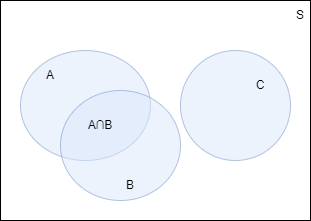

The diagram above was exported from draw.io. Its source (the exported page's mxGraphModel, read from the mxfile embedded in the PNG):
<mxGraphModel dx="1452" dy="865" grid="1" gridSize="10" guides="1" tooltips="1" connect="1" arrows="1" fold="1" page="1" pageScale="1" pageWidth="850" pageHeight="1100" math="0" shadow="0">
  <root>
    <mxCell id="cUYQPIG9eUa41AMs54K8-0" />
    <mxCell id="cUYQPIG9eUa41AMs54K8-1" parent="cUYQPIG9eUa41AMs54K8-0" />
    <mxCell id="cUYQPIG9eUa41AMs54K8-2" value="" style="rounded=0;whiteSpace=wrap;html=1;" vertex="1" parent="cUYQPIG9eUa41AMs54K8-1">
      <mxGeometry x="-170" y="220" width="310" height="220" as="geometry" />
    </mxCell>
    <mxCell id="cUYQPIG9eUa41AMs54K8-3" value="S" style="text;html=1;strokeColor=none;fillColor=none;align=center;verticalAlign=middle;whiteSpace=wrap;rounded=0;" vertex="1" parent="cUYQPIG9eUa41AMs54K8-1">
      <mxGeometry x="120" y="220" width="20" height="30" as="geometry" />
    </mxCell>
    <mxCell id="cUYQPIG9eUa41AMs54K8-4" value="" style="ellipse;whiteSpace=wrap;html=1;fillColor=#dae8fc;strokeColor=#6c8ebf;opacity=50;" vertex="1" parent="cUYQPIG9eUa41AMs54K8-1">
      <mxGeometry x="-150" y="270" width="130" height="110" as="geometry" />
    </mxCell>
    <mxCell id="cUYQPIG9eUa41AMs54K8-5" value="A" style="text;html=1;strokeColor=none;fillColor=none;align=center;verticalAlign=middle;whiteSpace=wrap;rounded=0;" vertex="1" parent="cUYQPIG9eUa41AMs54K8-1">
      <mxGeometry x="-130" y="280" width="20" height="30" as="geometry" />
    </mxCell>
    <mxCell id="cUYQPIG9eUa41AMs54K8-6" value="" style="ellipse;whiteSpace=wrap;html=1;fillColor=#dae8fc;strokeColor=#6c8ebf;opacity=50;" vertex="1" parent="cUYQPIG9eUa41AMs54K8-1">
      <mxGeometry x="10" y="270" width="110" height="110" as="geometry" />
    </mxCell>
    <mxCell id="cUYQPIG9eUa41AMs54K8-7" value="C" style="text;html=1;strokeColor=none;fillColor=none;align=center;verticalAlign=middle;whiteSpace=wrap;rounded=0;" vertex="1" parent="cUYQPIG9eUa41AMs54K8-1">
      <mxGeometry x="80" y="290" width="20" height="30" as="geometry" />
    </mxCell>
    <mxCell id="cUYQPIG9eUa41AMs54K8-8" value="" style="ellipse;whiteSpace=wrap;html=1;fillColor=#dae8fc;strokeColor=#6c8ebf;opacity=50;" vertex="1" parent="cUYQPIG9eUa41AMs54K8-1">
      <mxGeometry x="-110" y="310" width="120" height="110" as="geometry" />
    </mxCell>
    <mxCell id="cUYQPIG9eUa41AMs54K8-9" value="B" style="text;html=1;strokeColor=none;fillColor=none;align=center;verticalAlign=middle;whiteSpace=wrap;rounded=0;" vertex="1" parent="cUYQPIG9eUa41AMs54K8-1">
      <mxGeometry x="-50" y="390" width="20" height="30" as="geometry" />
    </mxCell>
    <mxCell id="cUYQPIG9eUa41AMs54K8-10" value="A∩B" style="text;html=1;strokeColor=none;fillColor=none;align=center;verticalAlign=middle;whiteSpace=wrap;rounded=0;" vertex="1" parent="cUYQPIG9eUa41AMs54K8-1">
      <mxGeometry x="-80" y="330" width="20" height="30" as="geometry" />
    </mxCell>
  </root>
</mxGraphModel>